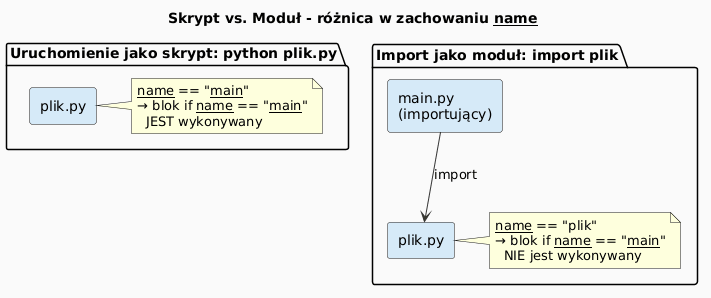

The diagram above was rendered by PlantUML. Its source (embedded in the PNG):
@startuml
skinparam backgroundColor #FAFAFA
skinparam ArrowColor #333333
skinparam rectangleBackgroundColor #D6EAF8

title Skrypt vs. Moduł - różnica w zachowaniu __name__

package "Uruchomienie jako skrypt: python plik.py" {
    rectangle "plik.py" as SCRIPT
    note right of SCRIPT
      __name__ == "__main__"
      → blok if __name__ == "__main__"
        JEST wykonywany
    end note
}

package "Import jako moduł: import plik" {
    rectangle "plik.py" as MOD
    rectangle "main.py\n(importujący)" as MAIN
    MAIN --> MOD : import
    note right of MOD
      __name__ == "plik"
      → blok if __name__ == "__main__"
        NIE jest wykonywany
    end note
}
@enduml